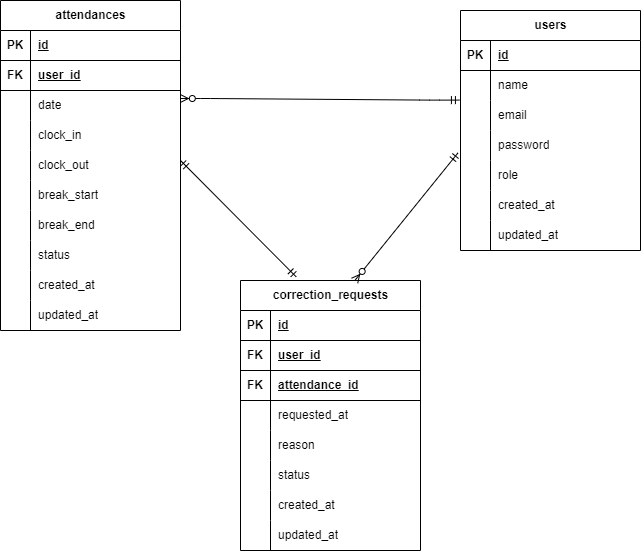

The diagram above was exported from draw.io. Its source (the exported page's mxGraphModel, read from the mxfile embedded in the PNG):
<mxGraphModel dx="741" dy="563" grid="1" gridSize="10" guides="1" tooltips="1" connect="1" arrows="1" fold="1" page="1" pageScale="1" pageWidth="827" pageHeight="1169" math="0" shadow="0">
  <root>
    <mxCell id="0" />
    <mxCell id="1" parent="0" />
    <mxCell id="2" value="users" style="shape=table;startSize=30;container=1;collapsible=1;childLayout=tableLayout;fixedRows=1;rowLines=0;fontStyle=1;align=center;resizeLast=1;html=1;" vertex="1" parent="1">
      <mxGeometry x="500" y="140" width="180" height="240" as="geometry" />
    </mxCell>
    <mxCell id="3" value="" style="shape=tableRow;horizontal=0;startSize=0;swimlaneHead=0;swimlaneBody=0;fillColor=none;collapsible=0;dropTarget=0;points=[[0,0.5],[1,0.5]];portConstraint=eastwest;top=0;left=0;right=0;bottom=1;" vertex="1" parent="2">
      <mxGeometry y="30" width="180" height="30" as="geometry" />
    </mxCell>
    <mxCell id="4" value="PK" style="shape=partialRectangle;connectable=0;fillColor=none;top=0;left=0;bottom=0;right=0;fontStyle=1;overflow=hidden;whiteSpace=wrap;html=1;" vertex="1" parent="3">
      <mxGeometry width="30" height="30" as="geometry">
        <mxRectangle width="30" height="30" as="alternateBounds" />
      </mxGeometry>
    </mxCell>
    <mxCell id="5" value="id" style="shape=partialRectangle;connectable=0;fillColor=none;top=0;left=0;bottom=0;right=0;align=left;spacingLeft=6;fontStyle=5;overflow=hidden;whiteSpace=wrap;html=1;" vertex="1" parent="3">
      <mxGeometry x="30" width="150" height="30" as="geometry">
        <mxRectangle width="150" height="30" as="alternateBounds" />
      </mxGeometry>
    </mxCell>
    <mxCell id="6" value="" style="shape=tableRow;horizontal=0;startSize=0;swimlaneHead=0;swimlaneBody=0;fillColor=none;collapsible=0;dropTarget=0;points=[[0,0.5],[1,0.5]];portConstraint=eastwest;top=0;left=0;right=0;bottom=0;" vertex="1" parent="2">
      <mxGeometry y="60" width="180" height="30" as="geometry" />
    </mxCell>
    <mxCell id="7" value="" style="shape=partialRectangle;connectable=0;fillColor=none;top=0;left=0;bottom=0;right=0;editable=1;overflow=hidden;whiteSpace=wrap;html=1;" vertex="1" parent="6">
      <mxGeometry width="30" height="30" as="geometry">
        <mxRectangle width="30" height="30" as="alternateBounds" />
      </mxGeometry>
    </mxCell>
    <mxCell id="8" value="name" style="shape=partialRectangle;connectable=0;fillColor=none;top=0;left=0;bottom=0;right=0;align=left;spacingLeft=6;overflow=hidden;whiteSpace=wrap;html=1;" vertex="1" parent="6">
      <mxGeometry x="30" width="150" height="30" as="geometry">
        <mxRectangle width="150" height="30" as="alternateBounds" />
      </mxGeometry>
    </mxCell>
    <mxCell id="9" value="" style="shape=tableRow;horizontal=0;startSize=0;swimlaneHead=0;swimlaneBody=0;fillColor=none;collapsible=0;dropTarget=0;points=[[0,0.5],[1,0.5]];portConstraint=eastwest;top=0;left=0;right=0;bottom=0;" vertex="1" parent="2">
      <mxGeometry y="90" width="180" height="30" as="geometry" />
    </mxCell>
    <mxCell id="10" value="" style="shape=partialRectangle;connectable=0;fillColor=none;top=0;left=0;bottom=0;right=0;editable=1;overflow=hidden;whiteSpace=wrap;html=1;" vertex="1" parent="9">
      <mxGeometry width="30" height="30" as="geometry">
        <mxRectangle width="30" height="30" as="alternateBounds" />
      </mxGeometry>
    </mxCell>
    <mxCell id="11" value="email" style="shape=partialRectangle;connectable=0;fillColor=none;top=0;left=0;bottom=0;right=0;align=left;spacingLeft=6;overflow=hidden;whiteSpace=wrap;html=1;" vertex="1" parent="9">
      <mxGeometry x="30" width="150" height="30" as="geometry">
        <mxRectangle width="150" height="30" as="alternateBounds" />
      </mxGeometry>
    </mxCell>
    <mxCell id="12" value="" style="shape=tableRow;horizontal=0;startSize=0;swimlaneHead=0;swimlaneBody=0;fillColor=none;collapsible=0;dropTarget=0;points=[[0,0.5],[1,0.5]];portConstraint=eastwest;top=0;left=0;right=0;bottom=0;" vertex="1" parent="2">
      <mxGeometry y="120" width="180" height="30" as="geometry" />
    </mxCell>
    <mxCell id="13" value="" style="shape=partialRectangle;connectable=0;fillColor=none;top=0;left=0;bottom=0;right=0;editable=1;overflow=hidden;whiteSpace=wrap;html=1;" vertex="1" parent="12">
      <mxGeometry width="30" height="30" as="geometry">
        <mxRectangle width="30" height="30" as="alternateBounds" />
      </mxGeometry>
    </mxCell>
    <mxCell id="14" value="password" style="shape=partialRectangle;connectable=0;fillColor=none;top=0;left=0;bottom=0;right=0;align=left;spacingLeft=6;overflow=hidden;whiteSpace=wrap;html=1;" vertex="1" parent="12">
      <mxGeometry x="30" width="150" height="30" as="geometry">
        <mxRectangle width="150" height="30" as="alternateBounds" />
      </mxGeometry>
    </mxCell>
    <mxCell id="15" style="shape=tableRow;horizontal=0;startSize=0;swimlaneHead=0;swimlaneBody=0;fillColor=none;collapsible=0;dropTarget=0;points=[[0,0.5],[1,0.5]];portConstraint=eastwest;top=0;left=0;right=0;bottom=0;" vertex="1" parent="2">
      <mxGeometry y="150" width="180" height="30" as="geometry" />
    </mxCell>
    <mxCell id="16" style="shape=partialRectangle;connectable=0;fillColor=none;top=0;left=0;bottom=0;right=0;editable=1;overflow=hidden;whiteSpace=wrap;html=1;" vertex="1" parent="15">
      <mxGeometry width="30" height="30" as="geometry">
        <mxRectangle width="30" height="30" as="alternateBounds" />
      </mxGeometry>
    </mxCell>
    <mxCell id="17" value="role" style="shape=partialRectangle;connectable=0;fillColor=none;top=0;left=0;bottom=0;right=0;align=left;spacingLeft=6;overflow=hidden;whiteSpace=wrap;html=1;" vertex="1" parent="15">
      <mxGeometry x="30" width="150" height="30" as="geometry">
        <mxRectangle width="150" height="30" as="alternateBounds" />
      </mxGeometry>
    </mxCell>
    <mxCell id="18" style="shape=tableRow;horizontal=0;startSize=0;swimlaneHead=0;swimlaneBody=0;fillColor=none;collapsible=0;dropTarget=0;points=[[0,0.5],[1,0.5]];portConstraint=eastwest;top=0;left=0;right=0;bottom=0;" vertex="1" parent="2">
      <mxGeometry y="180" width="180" height="30" as="geometry" />
    </mxCell>
    <mxCell id="19" style="shape=partialRectangle;connectable=0;fillColor=none;top=0;left=0;bottom=0;right=0;editable=1;overflow=hidden;whiteSpace=wrap;html=1;" vertex="1" parent="18">
      <mxGeometry width="30" height="30" as="geometry">
        <mxRectangle width="30" height="30" as="alternateBounds" />
      </mxGeometry>
    </mxCell>
    <mxCell id="20" value="created_at" style="shape=partialRectangle;connectable=0;fillColor=none;top=0;left=0;bottom=0;right=0;align=left;spacingLeft=6;overflow=hidden;whiteSpace=wrap;html=1;" vertex="1" parent="18">
      <mxGeometry x="30" width="150" height="30" as="geometry">
        <mxRectangle width="150" height="30" as="alternateBounds" />
      </mxGeometry>
    </mxCell>
    <mxCell id="21" style="shape=tableRow;horizontal=0;startSize=0;swimlaneHead=0;swimlaneBody=0;fillColor=none;collapsible=0;dropTarget=0;points=[[0,0.5],[1,0.5]];portConstraint=eastwest;top=0;left=0;right=0;bottom=0;" vertex="1" parent="2">
      <mxGeometry y="210" width="180" height="30" as="geometry" />
    </mxCell>
    <mxCell id="22" style="shape=partialRectangle;connectable=0;fillColor=none;top=0;left=0;bottom=0;right=0;editable=1;overflow=hidden;whiteSpace=wrap;html=1;" vertex="1" parent="21">
      <mxGeometry width="30" height="30" as="geometry">
        <mxRectangle width="30" height="30" as="alternateBounds" />
      </mxGeometry>
    </mxCell>
    <mxCell id="23" value="updated_at" style="shape=partialRectangle;connectable=0;fillColor=none;top=0;left=0;bottom=0;right=0;align=left;spacingLeft=6;overflow=hidden;whiteSpace=wrap;html=1;" vertex="1" parent="21">
      <mxGeometry x="30" width="150" height="30" as="geometry">
        <mxRectangle width="150" height="30" as="alternateBounds" />
      </mxGeometry>
    </mxCell>
    <mxCell id="24" value="attendances" style="shape=table;startSize=30;container=1;collapsible=1;childLayout=tableLayout;fixedRows=1;rowLines=0;fontStyle=1;align=center;resizeLast=1;html=1;" vertex="1" parent="1">
      <mxGeometry x="40" y="130" width="180" height="330" as="geometry" />
    </mxCell>
    <mxCell id="37" style="shape=tableRow;horizontal=0;startSize=0;swimlaneHead=0;swimlaneBody=0;fillColor=none;collapsible=0;dropTarget=0;points=[[0,0.5],[1,0.5]];portConstraint=eastwest;top=0;left=0;right=0;bottom=1;" vertex="1" parent="24">
      <mxGeometry y="30" width="180" height="30" as="geometry" />
    </mxCell>
    <mxCell id="38" value="PK" style="shape=partialRectangle;connectable=0;fillColor=none;top=0;left=0;bottom=0;right=0;fontStyle=1;overflow=hidden;whiteSpace=wrap;html=1;" vertex="1" parent="37">
      <mxGeometry width="30" height="30" as="geometry">
        <mxRectangle width="30" height="30" as="alternateBounds" />
      </mxGeometry>
    </mxCell>
    <mxCell id="39" value="id" style="shape=partialRectangle;connectable=0;fillColor=none;top=0;left=0;bottom=0;right=0;align=left;spacingLeft=6;fontStyle=5;overflow=hidden;whiteSpace=wrap;html=1;" vertex="1" parent="37">
      <mxGeometry x="30" width="150" height="30" as="geometry">
        <mxRectangle width="150" height="30" as="alternateBounds" />
      </mxGeometry>
    </mxCell>
    <mxCell id="25" value="" style="shape=tableRow;horizontal=0;startSize=0;swimlaneHead=0;swimlaneBody=0;fillColor=none;collapsible=0;dropTarget=0;points=[[0,0.5],[1,0.5]];portConstraint=eastwest;top=0;left=0;right=0;bottom=1;" vertex="1" parent="24">
      <mxGeometry y="60" width="180" height="30" as="geometry" />
    </mxCell>
    <mxCell id="26" value="FK" style="shape=partialRectangle;connectable=0;fillColor=none;top=0;left=0;bottom=0;right=0;fontStyle=1;overflow=hidden;whiteSpace=wrap;html=1;" vertex="1" parent="25">
      <mxGeometry width="30" height="30" as="geometry">
        <mxRectangle width="30" height="30" as="alternateBounds" />
      </mxGeometry>
    </mxCell>
    <mxCell id="27" value="user_id" style="shape=partialRectangle;connectable=0;fillColor=none;top=0;left=0;bottom=0;right=0;align=left;spacingLeft=6;fontStyle=5;overflow=hidden;whiteSpace=wrap;html=1;" vertex="1" parent="25">
      <mxGeometry x="30" width="150" height="30" as="geometry">
        <mxRectangle width="150" height="30" as="alternateBounds" />
      </mxGeometry>
    </mxCell>
    <mxCell id="28" value="" style="shape=tableRow;horizontal=0;startSize=0;swimlaneHead=0;swimlaneBody=0;fillColor=none;collapsible=0;dropTarget=0;points=[[0,0.5],[1,0.5]];portConstraint=eastwest;top=0;left=0;right=0;bottom=0;" vertex="1" parent="24">
      <mxGeometry y="90" width="180" height="30" as="geometry" />
    </mxCell>
    <mxCell id="29" value="" style="shape=partialRectangle;connectable=0;fillColor=none;top=0;left=0;bottom=0;right=0;editable=1;overflow=hidden;whiteSpace=wrap;html=1;" vertex="1" parent="28">
      <mxGeometry width="30" height="30" as="geometry">
        <mxRectangle width="30" height="30" as="alternateBounds" />
      </mxGeometry>
    </mxCell>
    <mxCell id="30" value="date" style="shape=partialRectangle;connectable=0;fillColor=none;top=0;left=0;bottom=0;right=0;align=left;spacingLeft=6;overflow=hidden;whiteSpace=wrap;html=1;" vertex="1" parent="28">
      <mxGeometry x="30" width="150" height="30" as="geometry">
        <mxRectangle width="150" height="30" as="alternateBounds" />
      </mxGeometry>
    </mxCell>
    <mxCell id="31" value="" style="shape=tableRow;horizontal=0;startSize=0;swimlaneHead=0;swimlaneBody=0;fillColor=none;collapsible=0;dropTarget=0;points=[[0,0.5],[1,0.5]];portConstraint=eastwest;top=0;left=0;right=0;bottom=0;" vertex="1" parent="24">
      <mxGeometry y="120" width="180" height="30" as="geometry" />
    </mxCell>
    <mxCell id="32" value="" style="shape=partialRectangle;connectable=0;fillColor=none;top=0;left=0;bottom=0;right=0;editable=1;overflow=hidden;whiteSpace=wrap;html=1;" vertex="1" parent="31">
      <mxGeometry width="30" height="30" as="geometry">
        <mxRectangle width="30" height="30" as="alternateBounds" />
      </mxGeometry>
    </mxCell>
    <mxCell id="33" value="clock_in" style="shape=partialRectangle;connectable=0;fillColor=none;top=0;left=0;bottom=0;right=0;align=left;spacingLeft=6;overflow=hidden;whiteSpace=wrap;html=1;" vertex="1" parent="31">
      <mxGeometry x="30" width="150" height="30" as="geometry">
        <mxRectangle width="150" height="30" as="alternateBounds" />
      </mxGeometry>
    </mxCell>
    <mxCell id="34" value="" style="shape=tableRow;horizontal=0;startSize=0;swimlaneHead=0;swimlaneBody=0;fillColor=none;collapsible=0;dropTarget=0;points=[[0,0.5],[1,0.5]];portConstraint=eastwest;top=0;left=0;right=0;bottom=0;" vertex="1" parent="24">
      <mxGeometry y="150" width="180" height="30" as="geometry" />
    </mxCell>
    <mxCell id="35" value="" style="shape=partialRectangle;connectable=0;fillColor=none;top=0;left=0;bottom=0;right=0;editable=1;overflow=hidden;whiteSpace=wrap;html=1;" vertex="1" parent="34">
      <mxGeometry width="30" height="30" as="geometry">
        <mxRectangle width="30" height="30" as="alternateBounds" />
      </mxGeometry>
    </mxCell>
    <mxCell id="36" value="clock_out" style="shape=partialRectangle;connectable=0;fillColor=none;top=0;left=0;bottom=0;right=0;align=left;spacingLeft=6;overflow=hidden;whiteSpace=wrap;html=1;" vertex="1" parent="34">
      <mxGeometry x="30" width="150" height="30" as="geometry">
        <mxRectangle width="150" height="30" as="alternateBounds" />
      </mxGeometry>
    </mxCell>
    <mxCell id="52" style="shape=tableRow;horizontal=0;startSize=0;swimlaneHead=0;swimlaneBody=0;fillColor=none;collapsible=0;dropTarget=0;points=[[0,0.5],[1,0.5]];portConstraint=eastwest;top=0;left=0;right=0;bottom=0;" vertex="1" parent="24">
      <mxGeometry y="180" width="180" height="30" as="geometry" />
    </mxCell>
    <mxCell id="53" style="shape=partialRectangle;connectable=0;fillColor=none;top=0;left=0;bottom=0;right=0;editable=1;overflow=hidden;whiteSpace=wrap;html=1;" vertex="1" parent="52">
      <mxGeometry width="30" height="30" as="geometry">
        <mxRectangle width="30" height="30" as="alternateBounds" />
      </mxGeometry>
    </mxCell>
    <mxCell id="54" value="break_start" style="shape=partialRectangle;connectable=0;fillColor=none;top=0;left=0;bottom=0;right=0;align=left;spacingLeft=6;overflow=hidden;whiteSpace=wrap;html=1;" vertex="1" parent="52">
      <mxGeometry x="30" width="150" height="30" as="geometry">
        <mxRectangle width="150" height="30" as="alternateBounds" />
      </mxGeometry>
    </mxCell>
    <mxCell id="49" style="shape=tableRow;horizontal=0;startSize=0;swimlaneHead=0;swimlaneBody=0;fillColor=none;collapsible=0;dropTarget=0;points=[[0,0.5],[1,0.5]];portConstraint=eastwest;top=0;left=0;right=0;bottom=0;" vertex="1" parent="24">
      <mxGeometry y="210" width="180" height="30" as="geometry" />
    </mxCell>
    <mxCell id="50" style="shape=partialRectangle;connectable=0;fillColor=none;top=0;left=0;bottom=0;right=0;editable=1;overflow=hidden;whiteSpace=wrap;html=1;" vertex="1" parent="49">
      <mxGeometry width="30" height="30" as="geometry">
        <mxRectangle width="30" height="30" as="alternateBounds" />
      </mxGeometry>
    </mxCell>
    <mxCell id="51" value="break_end" style="shape=partialRectangle;connectable=0;fillColor=none;top=0;left=0;bottom=0;right=0;align=left;spacingLeft=6;overflow=hidden;whiteSpace=wrap;html=1;" vertex="1" parent="49">
      <mxGeometry x="30" width="150" height="30" as="geometry">
        <mxRectangle width="150" height="30" as="alternateBounds" />
      </mxGeometry>
    </mxCell>
    <mxCell id="46" style="shape=tableRow;horizontal=0;startSize=0;swimlaneHead=0;swimlaneBody=0;fillColor=none;collapsible=0;dropTarget=0;points=[[0,0.5],[1,0.5]];portConstraint=eastwest;top=0;left=0;right=0;bottom=0;" vertex="1" parent="24">
      <mxGeometry y="240" width="180" height="30" as="geometry" />
    </mxCell>
    <mxCell id="47" style="shape=partialRectangle;connectable=0;fillColor=none;top=0;left=0;bottom=0;right=0;editable=1;overflow=hidden;whiteSpace=wrap;html=1;" vertex="1" parent="46">
      <mxGeometry width="30" height="30" as="geometry">
        <mxRectangle width="30" height="30" as="alternateBounds" />
      </mxGeometry>
    </mxCell>
    <mxCell id="48" value="status" style="shape=partialRectangle;connectable=0;fillColor=none;top=0;left=0;bottom=0;right=0;align=left;spacingLeft=6;overflow=hidden;whiteSpace=wrap;html=1;" vertex="1" parent="46">
      <mxGeometry x="30" width="150" height="30" as="geometry">
        <mxRectangle width="150" height="30" as="alternateBounds" />
      </mxGeometry>
    </mxCell>
    <mxCell id="43" style="shape=tableRow;horizontal=0;startSize=0;swimlaneHead=0;swimlaneBody=0;fillColor=none;collapsible=0;dropTarget=0;points=[[0,0.5],[1,0.5]];portConstraint=eastwest;top=0;left=0;right=0;bottom=0;" vertex="1" parent="24">
      <mxGeometry y="270" width="180" height="30" as="geometry" />
    </mxCell>
    <mxCell id="44" style="shape=partialRectangle;connectable=0;fillColor=none;top=0;left=0;bottom=0;right=0;editable=1;overflow=hidden;whiteSpace=wrap;html=1;" vertex="1" parent="43">
      <mxGeometry width="30" height="30" as="geometry">
        <mxRectangle width="30" height="30" as="alternateBounds" />
      </mxGeometry>
    </mxCell>
    <mxCell id="45" value="&lt;span style=&quot;color: rgb(0, 0, 0);&quot;&gt;created_at&lt;/span&gt;" style="shape=partialRectangle;connectable=0;fillColor=none;top=0;left=0;bottom=0;right=0;align=left;spacingLeft=6;overflow=hidden;whiteSpace=wrap;html=1;" vertex="1" parent="43">
      <mxGeometry x="30" width="150" height="30" as="geometry">
        <mxRectangle width="150" height="30" as="alternateBounds" />
      </mxGeometry>
    </mxCell>
    <mxCell id="40" style="shape=tableRow;horizontal=0;startSize=0;swimlaneHead=0;swimlaneBody=0;fillColor=none;collapsible=0;dropTarget=0;points=[[0,0.5],[1,0.5]];portConstraint=eastwest;top=0;left=0;right=0;bottom=0;" vertex="1" parent="24">
      <mxGeometry y="300" width="180" height="30" as="geometry" />
    </mxCell>
    <mxCell id="41" style="shape=partialRectangle;connectable=0;fillColor=none;top=0;left=0;bottom=0;right=0;editable=1;overflow=hidden;whiteSpace=wrap;html=1;" vertex="1" parent="40">
      <mxGeometry width="30" height="30" as="geometry">
        <mxRectangle width="30" height="30" as="alternateBounds" />
      </mxGeometry>
    </mxCell>
    <mxCell id="42" value="&lt;span style=&quot;color: rgb(0, 0, 0);&quot;&gt;updated_at&lt;/span&gt;" style="shape=partialRectangle;connectable=0;fillColor=none;top=0;left=0;bottom=0;right=0;align=left;spacingLeft=6;overflow=hidden;whiteSpace=wrap;html=1;" vertex="1" parent="40">
      <mxGeometry x="30" width="150" height="30" as="geometry">
        <mxRectangle width="150" height="30" as="alternateBounds" />
      </mxGeometry>
    </mxCell>
    <mxCell id="55" value="correction_requests" style="shape=table;startSize=30;container=1;collapsible=1;childLayout=tableLayout;fixedRows=1;rowLines=0;fontStyle=1;align=center;resizeLast=1;html=1;" vertex="1" parent="1">
      <mxGeometry x="280" y="410" width="180" height="270" as="geometry" />
    </mxCell>
    <mxCell id="71" style="shape=tableRow;horizontal=0;startSize=0;swimlaneHead=0;swimlaneBody=0;fillColor=none;collapsible=0;dropTarget=0;points=[[0,0.5],[1,0.5]];portConstraint=eastwest;top=0;left=0;right=0;bottom=1;" vertex="1" parent="55">
      <mxGeometry y="30" width="180" height="30" as="geometry" />
    </mxCell>
    <mxCell id="72" value="PK" style="shape=partialRectangle;connectable=0;fillColor=none;top=0;left=0;bottom=0;right=0;fontStyle=1;overflow=hidden;whiteSpace=wrap;html=1;" vertex="1" parent="71">
      <mxGeometry width="30" height="30" as="geometry">
        <mxRectangle width="30" height="30" as="alternateBounds" />
      </mxGeometry>
    </mxCell>
    <mxCell id="73" value="id" style="shape=partialRectangle;connectable=0;fillColor=none;top=0;left=0;bottom=0;right=0;align=left;spacingLeft=6;fontStyle=5;overflow=hidden;whiteSpace=wrap;html=1;" vertex="1" parent="71">
      <mxGeometry x="30" width="150" height="30" as="geometry">
        <mxRectangle width="150" height="30" as="alternateBounds" />
      </mxGeometry>
    </mxCell>
    <mxCell id="68" style="shape=tableRow;horizontal=0;startSize=0;swimlaneHead=0;swimlaneBody=0;fillColor=none;collapsible=0;dropTarget=0;points=[[0,0.5],[1,0.5]];portConstraint=eastwest;top=0;left=0;right=0;bottom=1;" vertex="1" parent="55">
      <mxGeometry y="60" width="180" height="30" as="geometry" />
    </mxCell>
    <mxCell id="69" value="FK" style="shape=partialRectangle;connectable=0;fillColor=none;top=0;left=0;bottom=0;right=0;fontStyle=1;overflow=hidden;whiteSpace=wrap;html=1;" vertex="1" parent="68">
      <mxGeometry width="30" height="30" as="geometry">
        <mxRectangle width="30" height="30" as="alternateBounds" />
      </mxGeometry>
    </mxCell>
    <mxCell id="70" value="user_id" style="shape=partialRectangle;connectable=0;fillColor=none;top=0;left=0;bottom=0;right=0;align=left;spacingLeft=6;fontStyle=5;overflow=hidden;whiteSpace=wrap;html=1;" vertex="1" parent="68">
      <mxGeometry x="30" width="150" height="30" as="geometry">
        <mxRectangle width="150" height="30" as="alternateBounds" />
      </mxGeometry>
    </mxCell>
    <mxCell id="56" value="" style="shape=tableRow;horizontal=0;startSize=0;swimlaneHead=0;swimlaneBody=0;fillColor=none;collapsible=0;dropTarget=0;points=[[0,0.5],[1,0.5]];portConstraint=eastwest;top=0;left=0;right=0;bottom=1;" vertex="1" parent="55">
      <mxGeometry y="90" width="180" height="30" as="geometry" />
    </mxCell>
    <mxCell id="57" value="FK" style="shape=partialRectangle;connectable=0;fillColor=none;top=0;left=0;bottom=0;right=0;fontStyle=1;overflow=hidden;whiteSpace=wrap;html=1;" vertex="1" parent="56">
      <mxGeometry width="30" height="30" as="geometry">
        <mxRectangle width="30" height="30" as="alternateBounds" />
      </mxGeometry>
    </mxCell>
    <mxCell id="58" value="attendance_id" style="shape=partialRectangle;connectable=0;fillColor=none;top=0;left=0;bottom=0;right=0;align=left;spacingLeft=6;fontStyle=5;overflow=hidden;whiteSpace=wrap;html=1;" vertex="1" parent="56">
      <mxGeometry x="30" width="150" height="30" as="geometry">
        <mxRectangle width="150" height="30" as="alternateBounds" />
      </mxGeometry>
    </mxCell>
    <mxCell id="59" value="" style="shape=tableRow;horizontal=0;startSize=0;swimlaneHead=0;swimlaneBody=0;fillColor=none;collapsible=0;dropTarget=0;points=[[0,0.5],[1,0.5]];portConstraint=eastwest;top=0;left=0;right=0;bottom=0;" vertex="1" parent="55">
      <mxGeometry y="120" width="180" height="30" as="geometry" />
    </mxCell>
    <mxCell id="60" value="" style="shape=partialRectangle;connectable=0;fillColor=none;top=0;left=0;bottom=0;right=0;editable=1;overflow=hidden;whiteSpace=wrap;html=1;" vertex="1" parent="59">
      <mxGeometry width="30" height="30" as="geometry">
        <mxRectangle width="30" height="30" as="alternateBounds" />
      </mxGeometry>
    </mxCell>
    <mxCell id="61" value="requested_at" style="shape=partialRectangle;connectable=0;fillColor=none;top=0;left=0;bottom=0;right=0;align=left;spacingLeft=6;overflow=hidden;whiteSpace=wrap;html=1;" vertex="1" parent="59">
      <mxGeometry x="30" width="150" height="30" as="geometry">
        <mxRectangle width="150" height="30" as="alternateBounds" />
      </mxGeometry>
    </mxCell>
    <mxCell id="62" value="" style="shape=tableRow;horizontal=0;startSize=0;swimlaneHead=0;swimlaneBody=0;fillColor=none;collapsible=0;dropTarget=0;points=[[0,0.5],[1,0.5]];portConstraint=eastwest;top=0;left=0;right=0;bottom=0;" vertex="1" parent="55">
      <mxGeometry y="150" width="180" height="30" as="geometry" />
    </mxCell>
    <mxCell id="63" value="" style="shape=partialRectangle;connectable=0;fillColor=none;top=0;left=0;bottom=0;right=0;editable=1;overflow=hidden;whiteSpace=wrap;html=1;" vertex="1" parent="62">
      <mxGeometry width="30" height="30" as="geometry">
        <mxRectangle width="30" height="30" as="alternateBounds" />
      </mxGeometry>
    </mxCell>
    <mxCell id="64" value="reason" style="shape=partialRectangle;connectable=0;fillColor=none;top=0;left=0;bottom=0;right=0;align=left;spacingLeft=6;overflow=hidden;whiteSpace=wrap;html=1;" vertex="1" parent="62">
      <mxGeometry x="30" width="150" height="30" as="geometry">
        <mxRectangle width="150" height="30" as="alternateBounds" />
      </mxGeometry>
    </mxCell>
    <mxCell id="65" value="" style="shape=tableRow;horizontal=0;startSize=0;swimlaneHead=0;swimlaneBody=0;fillColor=none;collapsible=0;dropTarget=0;points=[[0,0.5],[1,0.5]];portConstraint=eastwest;top=0;left=0;right=0;bottom=0;" vertex="1" parent="55">
      <mxGeometry y="180" width="180" height="30" as="geometry" />
    </mxCell>
    <mxCell id="66" value="" style="shape=partialRectangle;connectable=0;fillColor=none;top=0;left=0;bottom=0;right=0;editable=1;overflow=hidden;whiteSpace=wrap;html=1;" vertex="1" parent="65">
      <mxGeometry width="30" height="30" as="geometry">
        <mxRectangle width="30" height="30" as="alternateBounds" />
      </mxGeometry>
    </mxCell>
    <mxCell id="67" value="status" style="shape=partialRectangle;connectable=0;fillColor=none;top=0;left=0;bottom=0;right=0;align=left;spacingLeft=6;overflow=hidden;whiteSpace=wrap;html=1;" vertex="1" parent="65">
      <mxGeometry x="30" width="150" height="30" as="geometry">
        <mxRectangle width="150" height="30" as="alternateBounds" />
      </mxGeometry>
    </mxCell>
    <mxCell id="74" style="shape=tableRow;horizontal=0;startSize=0;swimlaneHead=0;swimlaneBody=0;fillColor=none;collapsible=0;dropTarget=0;points=[[0,0.5],[1,0.5]];portConstraint=eastwest;top=0;left=0;right=0;bottom=0;" vertex="1" parent="55">
      <mxGeometry y="210" width="180" height="30" as="geometry" />
    </mxCell>
    <mxCell id="75" style="shape=partialRectangle;connectable=0;fillColor=none;top=0;left=0;bottom=0;right=0;editable=1;overflow=hidden;whiteSpace=wrap;html=1;" vertex="1" parent="74">
      <mxGeometry width="30" height="30" as="geometry">
        <mxRectangle width="30" height="30" as="alternateBounds" />
      </mxGeometry>
    </mxCell>
    <mxCell id="76" value="created_at" style="shape=partialRectangle;connectable=0;fillColor=none;top=0;left=0;bottom=0;right=0;align=left;spacingLeft=6;overflow=hidden;whiteSpace=wrap;html=1;" vertex="1" parent="74">
      <mxGeometry x="30" width="150" height="30" as="geometry">
        <mxRectangle width="150" height="30" as="alternateBounds" />
      </mxGeometry>
    </mxCell>
    <mxCell id="77" style="shape=tableRow;horizontal=0;startSize=0;swimlaneHead=0;swimlaneBody=0;fillColor=none;collapsible=0;dropTarget=0;points=[[0,0.5],[1,0.5]];portConstraint=eastwest;top=0;left=0;right=0;bottom=0;" vertex="1" parent="55">
      <mxGeometry y="240" width="180" height="30" as="geometry" />
    </mxCell>
    <mxCell id="78" style="shape=partialRectangle;connectable=0;fillColor=none;top=0;left=0;bottom=0;right=0;editable=1;overflow=hidden;whiteSpace=wrap;html=1;" vertex="1" parent="77">
      <mxGeometry width="30" height="30" as="geometry">
        <mxRectangle width="30" height="30" as="alternateBounds" />
      </mxGeometry>
    </mxCell>
    <mxCell id="79" value="updated_at" style="shape=partialRectangle;connectable=0;fillColor=none;top=0;left=0;bottom=0;right=0;align=left;spacingLeft=6;overflow=hidden;whiteSpace=wrap;html=1;" vertex="1" parent="77">
      <mxGeometry x="30" width="150" height="30" as="geometry">
        <mxRectangle width="150" height="30" as="alternateBounds" />
      </mxGeometry>
    </mxCell>
    <mxCell id="80" value="" style="edgeStyle=entityRelationEdgeStyle;fontSize=12;html=1;endArrow=ERzeroToMany;startArrow=ERmandOne;entryX=0.999;entryY=0.267;entryDx=0;entryDy=0;entryPerimeter=0;exitX=-0.006;exitY=-0.013;exitDx=0;exitDy=0;exitPerimeter=0;" edge="1" parent="1" source="9" target="28">
      <mxGeometry width="100" height="100" relative="1" as="geometry">
        <mxPoint x="420" y="270" as="sourcePoint" />
        <mxPoint x="410" y="210" as="targetPoint" />
        <Array as="points">
          <mxPoint x="350" y="260" />
          <mxPoint x="500" y="228" />
          <mxPoint x="220" y="230" />
        </Array>
      </mxGeometry>
    </mxCell>
    <mxCell id="81" value="" style="fontSize=12;html=1;endArrow=ERzeroToMany;startArrow=ERmandOne;exitX=-0.014;exitY=0.747;exitDx=0;exitDy=0;exitPerimeter=0;entryX=0.634;entryY=0.001;entryDx=0;entryDy=0;entryPerimeter=0;" edge="1" parent="1" source="12" target="55">
      <mxGeometry width="100" height="100" relative="1" as="geometry">
        <mxPoint x="350" y="380" as="sourcePoint" />
        <mxPoint x="450" y="280" as="targetPoint" />
      </mxGeometry>
    </mxCell>
    <mxCell id="82" value="" style="fontSize=12;html=1;endArrow=ERmandOne;startArrow=ERmandOne;entryX=0.31;entryY=-0.013;entryDx=0;entryDy=0;entryPerimeter=0;" edge="1" parent="1" target="55">
      <mxGeometry width="100" height="100" relative="1" as="geometry">
        <mxPoint x="220" y="290" as="sourcePoint" />
        <mxPoint x="320" y="190" as="targetPoint" />
      </mxGeometry>
    </mxCell>
  </root>
</mxGraphModel>